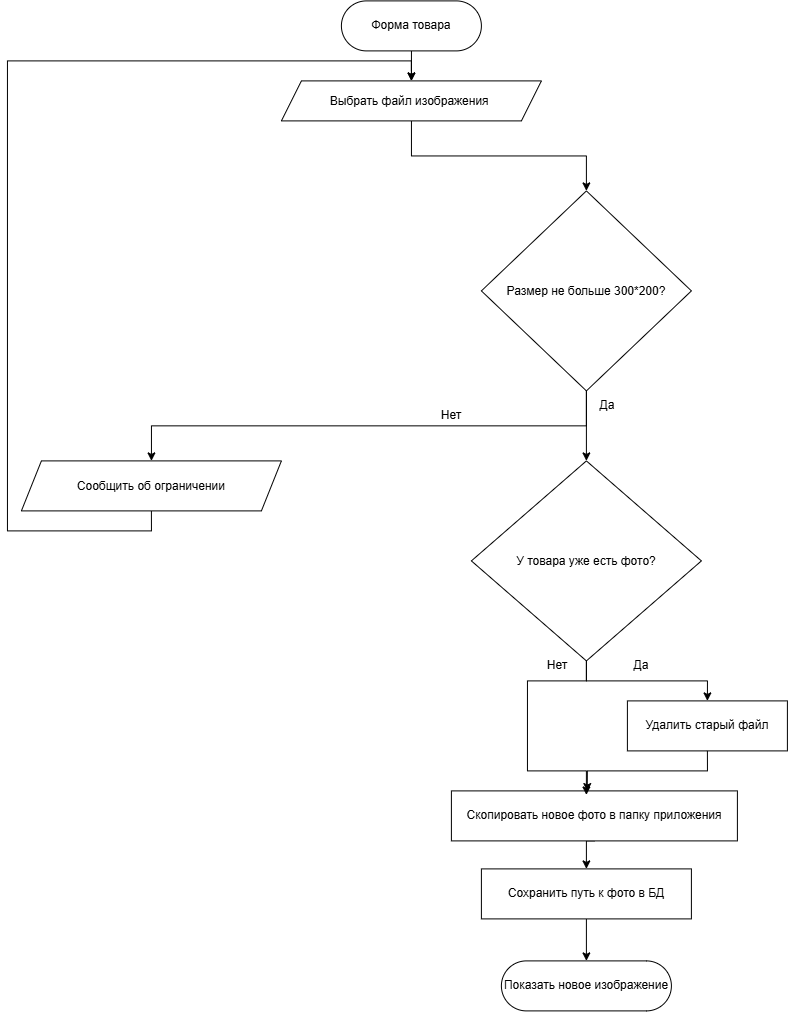

The diagram above was exported from draw.io. Its source (the exported page's mxGraphModel, read from the mxfile embedded in the PNG):
<mxGraphModel dx="869" dy="832" grid="1" gridSize="10" guides="1" tooltips="1" connect="1" arrows="1" fold="1" page="1" pageScale="1" pageWidth="827" pageHeight="1169" math="0" shadow="0">
  <root>
    <mxCell id="0" />
    <mxCell id="1" parent="0" />
    <mxCell id="TTrf6rvhOtrbI5ADFcUy-10" edge="1" parent="1" source="TTrf6rvhOtrbI5ADFcUy-1" style="edgeStyle=orthogonalEdgeStyle;rounded=0;orthogonalLoop=1;jettySize=auto;html=1;" target="TTrf6rvhOtrbI5ADFcUy-2" value="">
      <mxGeometry relative="1" as="geometry" />
    </mxCell>
    <mxCell id="TTrf6rvhOtrbI5ADFcUy-1" parent="1" style="rounded=1;whiteSpace=wrap;html=1;arcSize=50;" value="Форма товара" vertex="1">
      <mxGeometry height="50" width="140" x="344" y="50" as="geometry" />
    </mxCell>
    <mxCell id="TTrf6rvhOtrbI5ADFcUy-11" edge="1" parent="1" source="TTrf6rvhOtrbI5ADFcUy-2" style="edgeStyle=orthogonalEdgeStyle;rounded=0;orthogonalLoop=1;jettySize=auto;html=1;entryX=0.5;entryY=0;entryDx=0;entryDy=0;" target="TTrf6rvhOtrbI5ADFcUy-3">
      <mxGeometry relative="1" as="geometry" />
    </mxCell>
    <mxCell id="TTrf6rvhOtrbI5ADFcUy-2" parent="1" style="shape=parallelogram;perimeter=parallelogramPerimeter;whiteSpace=wrap;html=1;shapeInside=1;fixedSize=1;" value="Выбрать файл изображения&amp;nbsp;" vertex="1">
      <mxGeometry height="40" width="260" x="284" y="130" as="geometry" />
    </mxCell>
    <mxCell id="TTrf6rvhOtrbI5ADFcUy-12" edge="1" parent="1" source="TTrf6rvhOtrbI5ADFcUy-3" style="edgeStyle=orthogonalEdgeStyle;rounded=0;orthogonalLoop=1;jettySize=auto;html=1;exitX=0.5;exitY=1;exitDx=0;exitDy=0;" target="TTrf6rvhOtrbI5ADFcUy-9" value="">
      <mxGeometry relative="1" as="geometry" />
    </mxCell>
    <mxCell id="TTrf6rvhOtrbI5ADFcUy-13" edge="1" parent="1" source="TTrf6rvhOtrbI5ADFcUy-3" style="edgeStyle=orthogonalEdgeStyle;rounded=0;orthogonalLoop=1;jettySize=auto;html=1;exitX=0.5;exitY=1;exitDx=0;exitDy=0;entryX=0.5;entryY=0;entryDx=0;entryDy=0;" target="TTrf6rvhOtrbI5ADFcUy-4">
      <mxGeometry relative="1" as="geometry" />
    </mxCell>
    <mxCell id="TTrf6rvhOtrbI5ADFcUy-3" parent="1" style="rhombus;whiteSpace=wrap;html=1;shapeInside=1;" value="Размер не больше 300*200?" vertex="1">
      <mxGeometry height="200" width="210" x="484" y="240" as="geometry" />
    </mxCell>
    <mxCell id="TTrf6rvhOtrbI5ADFcUy-14" edge="1" parent="1" source="TTrf6rvhOtrbI5ADFcUy-4" style="edgeStyle=orthogonalEdgeStyle;rounded=0;orthogonalLoop=1;jettySize=auto;html=1;exitX=0.5;exitY=1;exitDx=0;exitDy=0;entryX=0.5;entryY=0;entryDx=0;entryDy=0;" target="TTrf6rvhOtrbI5ADFcUy-5">
      <mxGeometry relative="1" as="geometry" />
    </mxCell>
    <mxCell id="TTrf6rvhOtrbI5ADFcUy-4" parent="1" style="rhombus;whiteSpace=wrap;html=1;shapeInside=1;" value="У товара уже есть фото?" vertex="1">
      <mxGeometry height="200" width="230" x="474" y="510" as="geometry" />
    </mxCell>
    <mxCell id="TTrf6rvhOtrbI5ADFcUy-5" parent="1" style="rounded=0;whiteSpace=wrap;html=1;" value="Удалить старый файл" vertex="1">
      <mxGeometry height="50" width="160" x="630" y="750" as="geometry" />
    </mxCell>
    <mxCell id="TTrf6rvhOtrbI5ADFcUy-19" edge="1" parent="1" source="TTrf6rvhOtrbI5ADFcUy-6" style="edgeStyle=orthogonalEdgeStyle;rounded=0;orthogonalLoop=1;jettySize=auto;html=1;exitX=0.5;exitY=1;exitDx=0;exitDy=0;entryX=0.5;entryY=0;entryDx=0;entryDy=0;" target="TTrf6rvhOtrbI5ADFcUy-7">
      <mxGeometry relative="1" as="geometry" />
    </mxCell>
    <mxCell id="TTrf6rvhOtrbI5ADFcUy-6" parent="1" style="rounded=0;whiteSpace=wrap;html=1;" value="Скопировать новое фото в папку приложения" vertex="1">
      <mxGeometry height="50" width="286" x="454" y="840" as="geometry" />
    </mxCell>
    <mxCell id="TTrf6rvhOtrbI5ADFcUy-20" edge="1" parent="1" source="TTrf6rvhOtrbI5ADFcUy-7" style="edgeStyle=orthogonalEdgeStyle;rounded=0;orthogonalLoop=1;jettySize=auto;html=1;" target="TTrf6rvhOtrbI5ADFcUy-8" value="">
      <mxGeometry relative="1" as="geometry" />
    </mxCell>
    <mxCell id="TTrf6rvhOtrbI5ADFcUy-7" parent="1" style="rounded=0;whiteSpace=wrap;html=1;" value="Сохранить путь к фото в БД" vertex="1">
      <mxGeometry height="50" width="210" x="484" y="918" as="geometry" />
    </mxCell>
    <mxCell id="TTrf6rvhOtrbI5ADFcUy-8" parent="1" style="rounded=1;whiteSpace=wrap;html=1;arcSize=50;" value="Показать новое изображение" vertex="1">
      <mxGeometry height="50" width="170" x="504" y="1010" as="geometry" />
    </mxCell>
    <mxCell id="TTrf6rvhOtrbI5ADFcUy-21" edge="1" parent="1" source="TTrf6rvhOtrbI5ADFcUy-9" style="edgeStyle=orthogonalEdgeStyle;rounded=0;orthogonalLoop=1;jettySize=auto;html=1;entryX=0.5;entryY=0;entryDx=0;entryDy=0;exitX=0.5;exitY=1;exitDx=0;exitDy=0;" target="TTrf6rvhOtrbI5ADFcUy-2">
      <mxGeometry relative="1" as="geometry">
        <Array as="points">
          <mxPoint x="154.05" y="580" />
          <mxPoint x="10.05" y="580" />
          <mxPoint x="10.05" y="110" />
          <mxPoint x="414.05" y="110" />
        </Array>
      </mxGeometry>
    </mxCell>
    <mxCell id="TTrf6rvhOtrbI5ADFcUy-9" parent="1" style="shape=parallelogram;perimeter=parallelogramPerimeter;whiteSpace=wrap;html=1;shapeInside=1;fixedSize=1;" value="Сообщить об ограничении" vertex="1">
      <mxGeometry height="50" width="260" x="24" y="510" as="geometry" />
    </mxCell>
    <mxCell id="TTrf6rvhOtrbI5ADFcUy-15" edge="1" parent="1" source="TTrf6rvhOtrbI5ADFcUy-4" style="edgeStyle=orthogonalEdgeStyle;rounded=0;orthogonalLoop=1;jettySize=auto;html=1;entryX=0.472;entryY=0.081;entryDx=0;entryDy=0;entryPerimeter=0;exitX=0.5;exitY=1;exitDx=0;exitDy=0;" target="TTrf6rvhOtrbI5ADFcUy-6">
      <mxGeometry relative="1" as="geometry">
        <Array as="points">
          <mxPoint x="589" y="730" />
          <mxPoint x="530.05" y="730" />
          <mxPoint x="530.05" y="820" />
          <mxPoint x="589" y="820" />
        </Array>
      </mxGeometry>
    </mxCell>
    <mxCell id="TTrf6rvhOtrbI5ADFcUy-16" edge="1" parent="1" source="TTrf6rvhOtrbI5ADFcUy-5" style="edgeStyle=orthogonalEdgeStyle;rounded=0;orthogonalLoop=1;jettySize=auto;html=1;exitX=0.5;exitY=1;exitDx=0;exitDy=0;entryX=0.475;entryY=0.013;entryDx=0;entryDy=0;entryPerimeter=0;" target="TTrf6rvhOtrbI5ADFcUy-6">
      <mxGeometry relative="1" as="geometry" />
    </mxCell>
    <mxCell id="TTrf6rvhOtrbI5ADFcUy-22" parent="1" style="text;html=1;whiteSpace=wrap;strokeColor=none;fillColor=none;align=center;verticalAlign=middle;rounded=0;" value="Нет" vertex="1">
      <mxGeometry height="30" width="60" x="424" y="450" as="geometry" />
    </mxCell>
    <mxCell id="TTrf6rvhOtrbI5ADFcUy-23" parent="1" style="text;html=1;whiteSpace=wrap;strokeColor=none;fillColor=none;align=center;verticalAlign=middle;rounded=0;" value="Да" vertex="1">
      <mxGeometry height="30" width="60" x="580" y="440" as="geometry" />
    </mxCell>
    <mxCell id="TTrf6rvhOtrbI5ADFcUy-24" parent="1" style="text;html=1;whiteSpace=wrap;strokeColor=none;fillColor=none;align=center;verticalAlign=middle;rounded=0;" value="Да" vertex="1">
      <mxGeometry height="30" width="60" x="614" y="700" as="geometry" />
    </mxCell>
    <mxCell id="TTrf6rvhOtrbI5ADFcUy-26" parent="1" style="text;html=1;whiteSpace=wrap;strokeColor=none;fillColor=none;align=center;verticalAlign=middle;rounded=0;" value="Нет" vertex="1">
      <mxGeometry height="30" width="60" x="530" y="700" as="geometry" />
    </mxCell>
  </root>
</mxGraphModel>